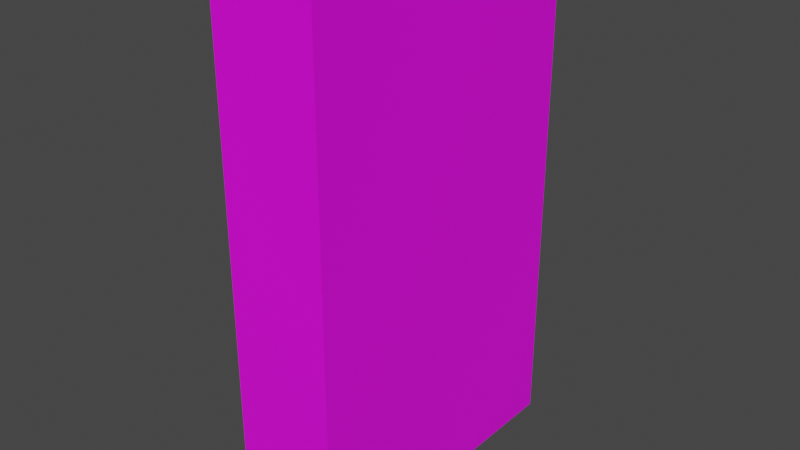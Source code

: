 # Source: Cereal.blend  (saved by Blender 3.3.6; exported with 4.5.12 LTS)
import bpy
from mathutils import Matrix  # noqa: F401  (used for matrix-valued properties, if any)

bpy.ops.wm.read_factory_settings(use_empty=True)
scene = bpy.context.scene
scene.name = 'Scene'

# ---- collections
col_collection = bpy.data.collections.new('Collection'); scene.collection.children.link(col_collection)

# ---- images (referenced by path relative to the original .blend; pixels are not part of the script)
import os
ASSET_DIR = os.environ.get("B2B_ASSET_DIR", "")  # directory of the original .blend (textures are referenced by path, not embedded)
HERE = os.path.dirname(os.path.abspath(__file__))  # packed textures are extracted next to this script under _unpacked/

def load_image(name, relpath, width, height, colorspace="sRGB"):
    """Load a texture the original file referenced (path relative to the .blend, or extracted next to this script)."""
    p = next((c for c in (os.path.join(HERE, relpath), os.path.join(ASSET_DIR, relpath)) if relpath and os.path.exists(c)), "")
    if p:
        img = bpy.data.images.load(p, check_existing=True)
        img.name = name
    else:  # same state as the original file: an image datablock whose file is absent (Cycles renders it pink)
        img = bpy.data.images.new(name, width, height)
        img.source = "FILE"
        img.filepath = "//" + (relpath or name)
    img.colorspace_settings.name = colorspace
    return img
img_dairy___meat_psd = load_image('Dairy & Meat.psd', 'Dairy & Meat.psd', 1024, 1024, 'sRGB')

# ---- materials (node trees are filled in below, after node groups)
mat_material = bpy.data.materials.new('Material')
mat_material.alpha_threshold = 0.0
mat_material.use_transparent_shadow = False
mat_material.roughness = 0.5
mat_material.line_color = (0.0, 0.0, 0.0, 1.0)

# ---- material node trees
mat_material.use_nodes = True; mat_material.node_tree.nodes.clear()
_N = mat_material.node_tree.nodes; _L = mat_material.node_tree.links
n0 = _N.new('ShaderNodeOutputMaterial'); n0.name = 'Material Output'; n0.location = (300, 300)
n1 = _N.new('ShaderNodeBsdfPrincipled'); n1.name = 'Principled BSDF'; n1.location = (10, 300)
n1.distribution = 'GGX'
n1.subsurface_method = 'RANDOM_WALK_SKIN'
n1.inputs[3].default_value = 1.45
n1.inputs[27].default_value = (0.0, 0.0, 0.0, 1.0)
n1.inputs[28].default_value = 1.0
n2 = _N.new('ShaderNodeTexImage'); n2.name = 'Image Texture'; n2.location = (-280, 280)
n2.image = img_dairy___meat_psd
n2.interpolation = 'Closest'
_L.new(n1.outputs[0], n0.inputs[0])
_L.new(n2.outputs[0], n1.inputs[0])
n0.is_active_output = True

# ---- world
world_world = bpy.data.worlds.new('World'); scene.world = world_world
world_world.use_nodes = True; world_world.node_tree.nodes.clear()
_N = world_world.node_tree.nodes; _L = world_world.node_tree.links
n0 = _N.new('ShaderNodeOutputWorld'); n0.name = 'World Output'; n0.location = (300, 300)
n1 = _N.new('ShaderNodeBackground'); n1.name = 'Background'; n1.location = (10, 300)
n1.inputs[0].default_value = (0.05088, 0.05088, 0.05088, 1.0)
_L.new(n1.outputs[0], n0.inputs[0])
n0.is_active_output = True
world_world.color = (0.05088, 0.05088, 0.05088)
world_world.use_sun_shadow = False
world_world.sun_shadow_jitter_overblur = 0.0

# ---- meshes
me_cube_001 = bpy.data.meshes.new('Cube.001')
me_cube_001.from_pydata([(-0.2, -0.6, -1.0), (-0.2, -0.6, 1.0), (-0.2, 0.6, -1.0), (-0.2, 0.6, 1.0), (0.2, -0.6, -1.0), (0.2, -0.6, 1.0), (0.2, 0.6, -1.0), (0.2, 0.6, 1.0)], [], [(0, 1, 3, 2), (2, 3, 7, 6), (6, 7, 5, 4), (4, 5, 1, 0), (2, 6, 4, 0), (7, 3, 1, 5)])
_uv = me_cube_001.uv_layers.new(name='UVMap')
_uv.uv.foreach_set('vector', [0.7, 0.6425, 0.7, 0.755, 0.6325, 0.755, 0.6325, 0.6425, 0.6325, 0.6425, 0.6325, 0.755, 0.61, 0.755, 0.61, 0.6425, 0.79, 0.6425, 0.79, 0.755, 0.7225, 0.755, 0.7225, 0.6425, 0.7225, 0.6425, 0.7225, 0.755, 0.7, 0.755, 0.7, 0.6425, 0.79, 0.62, 0.79, 0.6425, 0.7225, 0.6425, 0.7225, 0.62, 0.79, 0.755, 0.79, 0.7775, 0.7225, 0.7775, 0.7225, 0.755])
me_cube_001.materials.append(mat_material)
me_cube_001.update()

# ---- objects
ob_cube = bpy.data.objects.new('Cube', me_cube_001)

# ---- transforms, parenting, visibility, modifiers, constraints
ob_cube.location = (0.0, 0.0, 0.0)

# ---- collection membership
col_collection.objects.link(ob_cube)

# ---- scene / render settings (as saved in the file)
scene.frame_start = 1; scene.frame_end = 250; scene.frame_set(0)
scene.render.engine = 'BLENDER_EEVEE_NEXT'
scene.cycles.sampling_pattern = 'TABULATED_SOBOL'
scene.cycles.use_light_tree = False
scene.view_settings.view_transform = 'Filmic'
bpy.context.view_layer.update()

# ---- added for rendering (the .blend has no active camera and no usable light): camera, sun
cam_auto = bpy.data.cameras.new('AutoCamera')
cam_auto.lens = 50.0
cam_auto.sensor_width = 36.0
cam_auto.clip_end = 1000.0
ob_auto_camera = bpy.data.objects.new('AutoCamera', cam_auto)
scene.collection.objects.link(ob_auto_camera)
ob_auto_camera.location = (2.18948, -2.62738, 1.75158)
ob_auto_camera.rotation_euler = (1.09748, -7.21219e-08, 0.694738)
scene.camera = ob_auto_camera
light_auto_sun = bpy.data.lights.new('AutoSun', 'SUN')
light_auto_sun.energy = 3.0
light_auto_sun.angle = 0.0523599
ob_auto_sun = bpy.data.objects.new('AutoSun', light_auto_sun)
scene.collection.objects.link(ob_auto_sun)
ob_auto_sun.rotation_euler = (0.872665, 0.174533, 0.523599)
bpy.context.view_layer.update()
